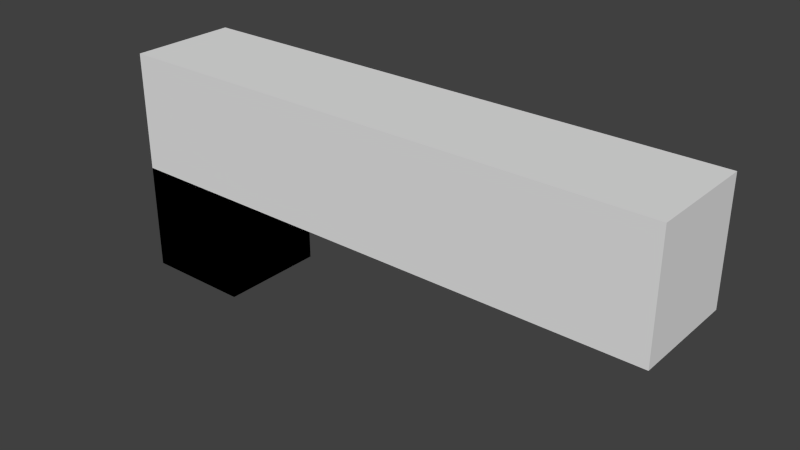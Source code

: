 # Source: GunAttemptold.blend  (saved by Blender 2.72.0; exported with 4.5.12 LTS)
import bpy
from mathutils import Matrix  # noqa: F401  (used for matrix-valued properties, if any)

bpy.ops.wm.read_factory_settings(use_empty=True)
scene = bpy.context.scene
scene.name = 'Scene'

# ---- collections
col_collection_1 = bpy.data.collections.new('Collection 1'); scene.collection.children.link(col_collection_1)

# ---- world
world_world = bpy.data.worlds.new('World'); scene.world = world_world
world_world.color = (0.05088, 0.05088, 0.05088)
world_world.use_sun_shadow = False
world_world.sun_shadow_jitter_overblur = 0.0
world_world.cycles.sampling_method = 'MANUAL'
world_world.cycles.sample_map_resolution = 256

# ---- meshes
me_cube_001 = bpy.data.meshes.new('Cube.001')
me_cube_001.from_pydata([(-0.1, -0.1, -0.1), (-0.1, 0.1, -0.1), (0.1, 0.1, -0.1), (0.1, -0.1, -0.1), (-0.1, -0.1, 0.1), (-0.1, 0.1, 0.1), (0.1, 0.1, 0.1), (0.1, -0.1, 0.1), (-0.1, -0.1, -0.1), (-0.1, 0.1, -0.1), (0.1, 0.1, -0.1), (0.1, -0.1, -0.1), (-0.1, -0.1, 0.1), (-0.1, 0.1, 0.1), (0.1, 0.1, 0.1), (0.1, -0.1, 0.1), (-0.1, -0.1, -0.1), (-0.1, 0.1, -0.1), (0.1, 0.1, -0.1), (0.1, -0.1, -0.1), (-0.1, -0.1, 0.1), (-0.1, 0.1, 0.1), (0.1, 0.1, 0.1), (0.1, -0.1, 0.1), (-0.1, -0.1, 0.319), (-0.1, 0.1, 0.319), (0.1, 0.1, 0.319), (0.1, -0.1, 0.319), (0.8542, 0.1, 0.1), (0.8542, -0.1, 0.1), (0.8542, 0.1, 0.319), (0.8542, -0.1, 0.319), (0.9191, 0.1, 0.1), (0.9191, -0.1, 0.1), (0.9191, 0.1, 0.319), (0.9191, -0.1, 0.319)], [], [(4, 0, 1, 5), (5, 1, 2, 6), (6, 2, 3, 7), (7, 3, 0, 4), (0, 3, 2, 1), (7, 4, 5, 6), (12, 8, 9, 13), (13, 9, 10, 14), (14, 10, 11, 15), (15, 11, 8, 12), (8, 11, 10, 9), (15, 12, 13, 14), (20, 21, 17, 16), (21, 22, 18, 17), (22, 23, 19, 18), (23, 20, 16, 19), (16, 17, 18, 19), (20, 23, 27, 24), (27, 26, 25, 24), (22, 26, 30, 28), (22, 21, 25, 26), (21, 20, 24, 25), (28, 30, 34, 32), (27, 23, 29, 31), (26, 27, 31, 30), (23, 22, 28, 29), (33, 32, 34, 35), (31, 29, 33, 35), (30, 31, 35, 34), (29, 28, 32, 33)])
me_cube_001.use_remesh_preserve_volume = False
me_cube_001.use_remesh_preserve_attributes = False
me_cube_001.use_mirror_vertex_groups = False
me_cube_001.update()

# ---- objects
ob_cube = bpy.data.objects.new('Cube', me_cube_001)

# ---- transforms, parenting, visibility, modifiers, constraints
ob_cube.location = (0.0, 0.0, 0.0)
ob_cube.lineart.crease_threshold = 0.0

# ---- collection membership
col_collection_1.objects.link(ob_cube)

# ---- scene / render settings (as saved in the file)
scene.frame_start = 1; scene.frame_end = 250; scene.frame_set(1)
scene.render.engine = 'BLENDER_EEVEE_NEXT'
scene.render.resolution_percentage = 50
scene.render.dither_intensity = 0.0
scene.cycles.use_denoising = False
scene.cycles.samples = 10
scene.cycles.sampling_pattern = 'TABULATED_SOBOL'
scene.cycles.light_sampling_threshold = 0.0
scene.cycles.use_adaptive_sampling = False
scene.cycles.use_light_tree = False
scene.cycles.blur_glossy = 0.0
scene.cycles.pixel_filter_type = 'GAUSSIAN'
scene.cycles.sample_clamp_indirect = 0.0
scene.view_settings.view_transform = 'Standard'
bpy.context.view_layer.update()

# ---- added for rendering (the .blend has no active camera and no usable light): camera, sun
cam_auto = bpy.data.cameras.new('AutoCamera')
cam_auto.lens = 50.0
cam_auto.sensor_width = 36.0
cam_auto.clip_end = 1000.0
ob_auto_camera = bpy.data.objects.new('AutoCamera', cam_auto)
scene.collection.objects.link(ob_auto_camera)
ob_auto_camera.location = (1.44564, -1.24334, 0.938417)
ob_auto_camera.rotation_euler = (1.09748, -7.21219e-08, 0.694738)
scene.camera = ob_auto_camera
light_auto_sun = bpy.data.lights.new('AutoSun', 'SUN')
light_auto_sun.energy = 3.0
light_auto_sun.angle = 0.0523599
ob_auto_sun = bpy.data.objects.new('AutoSun', light_auto_sun)
scene.collection.objects.link(ob_auto_sun)
ob_auto_sun.rotation_euler = (0.872665, 0.174533, 0.523599)
bpy.context.view_layer.update()

